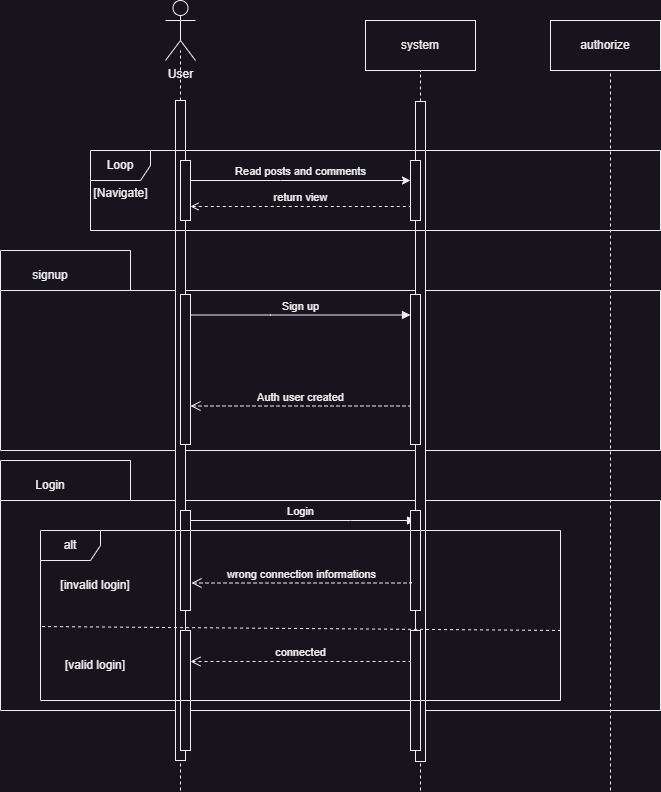

The diagram above was exported from draw.io. Its source (the exported page's mxGraphModel, read from the mxfile embedded in the PNG):
<mxGraphModel dx="2908" dy="1198" grid="1" gridSize="10" guides="1" tooltips="1" connect="1" arrows="1" fold="1" page="1" pageScale="1" pageWidth="850" pageHeight="1100" math="0" shadow="0">
  <root>
    <mxCell id="0" />
    <mxCell id="1" parent="0" />
    <mxCell id="e9cpvvackVoBXOc9cIMi-18" value="" style="shape=folder;fontStyle=1;spacingTop=10;tabWidth=130;tabHeight=40;tabPosition=left;html=1;whiteSpace=wrap;" parent="1" vertex="1">
      <mxGeometry x="-90" y="260" width="660" height="200" as="geometry" />
    </mxCell>
    <mxCell id="e9cpvvackVoBXOc9cIMi-21" value="" style="shape=folder;fontStyle=1;spacingTop=10;tabWidth=130;tabHeight=40;tabPosition=left;html=1;whiteSpace=wrap;" parent="1" vertex="1">
      <mxGeometry x="-90" y="470" width="660" height="250" as="geometry" />
    </mxCell>
    <mxCell id="e9cpvvackVoBXOc9cIMi-8" value="" style="html=1;points=[];perimeter=orthogonalPerimeter;outlineConnect=0;targetShapes=umlLifeline;portConstraint=eastwest;newEdgeStyle={&quot;edgeStyle&quot;:&quot;elbowEdgeStyle&quot;,&quot;elbow&quot;:&quot;vertical&quot;,&quot;curved&quot;:0,&quot;rounded&quot;:0};" parent="1" vertex="1">
      <mxGeometry x="325" y="111" width="10" height="660" as="geometry" />
    </mxCell>
    <mxCell id="e9cpvvackVoBXOc9cIMi-2" value="" style="endArrow=none;dashed=1;html=1;rounded=0;" parent="1" edge="1">
      <mxGeometry width="50" height="50" relative="1" as="geometry">
        <mxPoint x="90" y="800" as="sourcePoint" />
        <mxPoint x="90" y="60" as="targetPoint" />
      </mxGeometry>
    </mxCell>
    <mxCell id="aM9ryv3xv72pqoxQDRHE-7" value="Sign up" style="html=1;verticalAlign=bottom;endArrow=block;edgeStyle=elbowEdgeStyle;elbow=horizontal;curved=0;rounded=0;" parent="1" source="e9cpvvackVoBXOc9cIMi-6" target="e9cpvvackVoBXOc9cIMi-13" edge="1">
      <mxGeometry relative="1" as="geometry">
        <mxPoint x="110" y="325" as="sourcePoint" />
        <Array as="points">
          <mxPoint x="180" y="324.5" />
        </Array>
        <mxPoint x="300" y="325" as="targetPoint" />
      </mxGeometry>
    </mxCell>
    <mxCell id="aM9ryv3xv72pqoxQDRHE-9" value="Read posts and comments" style="html=1;verticalAlign=bottom;endArrow=none;edgeStyle=elbowEdgeStyle;elbow=vertical;curved=0;rounded=0;startArrow=classic;startFill=1;endFill=0;" parent="1" edge="1">
      <mxGeometry relative="1" as="geometry">
        <mxPoint x="320" y="190" as="sourcePoint" />
        <Array as="points">
          <mxPoint x="190" y="190" />
        </Array>
        <mxPoint x="100" y="190" as="targetPoint" />
      </mxGeometry>
    </mxCell>
    <mxCell id="aM9ryv3xv72pqoxQDRHE-10" value="return view" style="html=1;verticalAlign=bottom;endArrow=none;dashed=1;endSize=8;edgeStyle=elbowEdgeStyle;elbow=vertical;curved=0;rounded=0;startArrow=open;startFill=0;endFill=0;" parent="1" edge="1">
      <mxGeometry relative="1" as="geometry">
        <mxPoint x="320" y="216" as="targetPoint" />
        <Array as="points">
          <mxPoint x="180" y="216" />
        </Array>
        <mxPoint x="100" y="216" as="sourcePoint" />
      </mxGeometry>
    </mxCell>
    <mxCell id="aM9ryv3xv72pqoxQDRHE-2" value="" style="html=1;points=[];perimeter=orthogonalPerimeter;outlineConnect=0;targetShapes=umlLifeline;portConstraint=eastwest;newEdgeStyle={&quot;edgeStyle&quot;:&quot;elbowEdgeStyle&quot;,&quot;elbow&quot;:&quot;vertical&quot;,&quot;curved&quot;:0,&quot;rounded&quot;:0};" parent="1" vertex="1">
      <mxGeometry x="85" y="110" width="10" height="660" as="geometry" />
    </mxCell>
    <mxCell id="aM9ryv3xv72pqoxQDRHE-4" value="" style="html=1;points=[];perimeter=orthogonalPerimeter;outlineConnect=0;targetShapes=umlLifeline;portConstraint=eastwest;newEdgeStyle={&quot;edgeStyle&quot;:&quot;elbowEdgeStyle&quot;,&quot;elbow&quot;:&quot;vertical&quot;,&quot;curved&quot;:0,&quot;rounded&quot;:0};" parent="1" vertex="1">
      <mxGeometry x="90" y="170" width="10" height="60" as="geometry" />
    </mxCell>
    <mxCell id="e9cpvvackVoBXOc9cIMi-1" value="User" style="shape=umlActor;verticalLabelPosition=bottom;verticalAlign=top;html=1;outlineConnect=0;" parent="1" vertex="1">
      <mxGeometry x="75" y="10" width="30" height="60" as="geometry" />
    </mxCell>
    <mxCell id="e9cpvvackVoBXOc9cIMi-3" value="" style="endArrow=none;dashed=1;html=1;rounded=0;" parent="1" source="e9cpvvackVoBXOc9cIMi-8" edge="1">
      <mxGeometry width="50" height="50" relative="1" as="geometry">
        <mxPoint x="330" y="1070" as="sourcePoint" />
        <mxPoint x="330" y="80" as="targetPoint" />
      </mxGeometry>
    </mxCell>
    <mxCell id="e9cpvvackVoBXOc9cIMi-4" value="" style="endArrow=none;dashed=1;html=1;rounded=0;" parent="1" edge="1">
      <mxGeometry width="50" height="50" relative="1" as="geometry">
        <mxPoint x="520" y="800" as="sourcePoint" />
        <mxPoint x="520" y="80" as="targetPoint" />
      </mxGeometry>
    </mxCell>
    <mxCell id="e9cpvvackVoBXOc9cIMi-5" value="Loop" style="shape=umlFrame;whiteSpace=wrap;html=1;pointerEvents=0;" parent="1" vertex="1">
      <mxGeometry y="160" width="570" height="80" as="geometry" />
    </mxCell>
    <mxCell id="e9cpvvackVoBXOc9cIMi-6" value="" style="html=1;points=[];perimeter=orthogonalPerimeter;outlineConnect=0;targetShapes=umlLifeline;portConstraint=eastwest;newEdgeStyle={&quot;edgeStyle&quot;:&quot;elbowEdgeStyle&quot;,&quot;elbow&quot;:&quot;vertical&quot;,&quot;curved&quot;:0,&quot;rounded&quot;:0};" parent="1" vertex="1">
      <mxGeometry x="90" y="304" width="10" height="150" as="geometry" />
    </mxCell>
    <mxCell id="e9cpvvackVoBXOc9cIMi-7" value="" style="html=1;points=[];perimeter=orthogonalPerimeter;outlineConnect=0;targetShapes=umlLifeline;portConstraint=eastwest;newEdgeStyle={&quot;edgeStyle&quot;:&quot;elbowEdgeStyle&quot;,&quot;elbow&quot;:&quot;vertical&quot;,&quot;curved&quot;:0,&quot;rounded&quot;:0};" parent="1" vertex="1">
      <mxGeometry x="320" y="170" width="10" height="60" as="geometry" />
    </mxCell>
    <mxCell id="e9cpvvackVoBXOc9cIMi-9" value="" style="endArrow=none;dashed=1;html=1;rounded=0;" parent="1" target="e9cpvvackVoBXOc9cIMi-8" edge="1">
      <mxGeometry width="50" height="50" relative="1" as="geometry">
        <mxPoint x="330" y="800" as="sourcePoint" />
        <mxPoint x="330" y="80" as="targetPoint" />
      </mxGeometry>
    </mxCell>
    <mxCell id="e9cpvvackVoBXOc9cIMi-10" value="system" style="html=1;whiteSpace=wrap;" parent="1" vertex="1">
      <mxGeometry x="275" y="30" width="110" height="50" as="geometry" />
    </mxCell>
    <mxCell id="e9cpvvackVoBXOc9cIMi-11" value="authorize" style="html=1;whiteSpace=wrap;" parent="1" vertex="1">
      <mxGeometry x="460" y="30" width="110" height="50" as="geometry" />
    </mxCell>
    <mxCell id="e9cpvvackVoBXOc9cIMi-13" value="" style="html=1;points=[];perimeter=orthogonalPerimeter;outlineConnect=0;targetShapes=umlLifeline;portConstraint=eastwest;newEdgeStyle={&quot;edgeStyle&quot;:&quot;elbowEdgeStyle&quot;,&quot;elbow&quot;:&quot;vertical&quot;,&quot;curved&quot;:0,&quot;rounded&quot;:0};" parent="1" vertex="1">
      <mxGeometry x="320" y="304" width="10" height="150" as="geometry" />
    </mxCell>
    <mxCell id="e9cpvvackVoBXOc9cIMi-15" value="Auth user created" style="html=1;verticalAlign=bottom;endArrow=open;dashed=1;endSize=8;edgeStyle=elbowEdgeStyle;elbow=vertical;curved=0;rounded=0;" parent="1" edge="1">
      <mxGeometry relative="1" as="geometry">
        <mxPoint x="100" y="415.5" as="targetPoint" />
        <Array as="points">
          <mxPoint x="190" y="415.5" />
        </Array>
        <mxPoint x="320" y="414.5" as="sourcePoint" />
      </mxGeometry>
    </mxCell>
    <mxCell id="e9cpvvackVoBXOc9cIMi-17" value="[Navigate]" style="text;html=1;align=center;verticalAlign=middle;resizable=0;points=[];autosize=1;strokeColor=none;fillColor=none;" parent="1" vertex="1">
      <mxGeometry x="-10" y="188" width="80" height="30" as="geometry" />
    </mxCell>
    <mxCell id="e9cpvvackVoBXOc9cIMi-20" value="signup" style="text;html=1;strokeColor=none;fillColor=none;align=center;verticalAlign=middle;whiteSpace=wrap;rounded=0;" parent="1" vertex="1">
      <mxGeometry x="-70" y="270" width="60" height="30" as="geometry" />
    </mxCell>
    <mxCell id="e9cpvvackVoBXOc9cIMi-22" value="Login" style="html=1;verticalAlign=bottom;endArrow=block;edgeStyle=elbowEdgeStyle;elbow=horizontal;curved=0;rounded=0;" parent="1" edge="1">
      <mxGeometry relative="1" as="geometry">
        <mxPoint x="95" y="530" as="sourcePoint" />
        <Array as="points">
          <mxPoint x="260" y="530" />
          <mxPoint x="180" y="584.5" />
        </Array>
        <mxPoint x="325" y="530" as="targetPoint" />
      </mxGeometry>
    </mxCell>
    <mxCell id="e9cpvvackVoBXOc9cIMi-23" value="" style="html=1;points=[];perimeter=orthogonalPerimeter;outlineConnect=0;targetShapes=umlLifeline;portConstraint=eastwest;newEdgeStyle={&quot;edgeStyle&quot;:&quot;elbowEdgeStyle&quot;,&quot;elbow&quot;:&quot;vertical&quot;,&quot;curved&quot;:0,&quot;rounded&quot;:0};" parent="1" vertex="1">
      <mxGeometry x="90" y="520" width="10" height="100" as="geometry" />
    </mxCell>
    <mxCell id="e9cpvvackVoBXOc9cIMi-24" value="" style="html=1;points=[];perimeter=orthogonalPerimeter;outlineConnect=0;targetShapes=umlLifeline;portConstraint=eastwest;newEdgeStyle={&quot;edgeStyle&quot;:&quot;elbowEdgeStyle&quot;,&quot;elbow&quot;:&quot;vertical&quot;,&quot;curved&quot;:0,&quot;rounded&quot;:0};" parent="1" vertex="1">
      <mxGeometry x="320" y="520" width="10" height="100" as="geometry" />
    </mxCell>
    <mxCell id="e9cpvvackVoBXOc9cIMi-25" value="wrong connection informations" style="html=1;verticalAlign=bottom;endArrow=open;dashed=1;endSize=8;edgeStyle=elbowEdgeStyle;elbow=vertical;curved=0;rounded=0;" parent="1" edge="1">
      <mxGeometry relative="1" as="geometry">
        <mxPoint x="101" y="592.5" as="targetPoint" />
        <Array as="points">
          <mxPoint x="191" y="592.5" />
        </Array>
        <mxPoint x="321" y="591.5" as="sourcePoint" />
      </mxGeometry>
    </mxCell>
    <mxCell id="e9cpvvackVoBXOc9cIMi-27" value="Login" style="text;html=1;strokeColor=none;fillColor=none;align=center;verticalAlign=middle;whiteSpace=wrap;rounded=0;" parent="1" vertex="1">
      <mxGeometry x="-70" y="480" width="60" height="30" as="geometry" />
    </mxCell>
    <mxCell id="e9cpvvackVoBXOc9cIMi-29" value="[valid login]" style="text;html=1;strokeColor=none;fillColor=none;align=center;verticalAlign=middle;whiteSpace=wrap;rounded=0;" parent="1" vertex="1">
      <mxGeometry x="-60" y="660" width="130" height="30" as="geometry" />
    </mxCell>
    <mxCell id="e9cpvvackVoBXOc9cIMi-30" value="[invalid login]" style="text;html=1;strokeColor=none;fillColor=none;align=center;verticalAlign=middle;whiteSpace=wrap;rounded=0;" parent="1" vertex="1">
      <mxGeometry x="-60" y="580" width="130" height="30" as="geometry" />
    </mxCell>
    <mxCell id="e9cpvvackVoBXOc9cIMi-31" value="connected" style="html=1;verticalAlign=bottom;endArrow=open;dashed=1;endSize=8;edgeStyle=elbowEdgeStyle;elbow=vertical;curved=0;rounded=0;" parent="1" edge="1">
      <mxGeometry relative="1" as="geometry">
        <mxPoint x="100" y="671" as="targetPoint" />
        <Array as="points">
          <mxPoint x="190" y="671" />
        </Array>
        <mxPoint x="320" y="670" as="sourcePoint" />
      </mxGeometry>
    </mxCell>
    <mxCell id="e9cpvvackVoBXOc9cIMi-32" value="" style="html=1;points=[];perimeter=orthogonalPerimeter;outlineConnect=0;targetShapes=umlLifeline;portConstraint=eastwest;newEdgeStyle={&quot;edgeStyle&quot;:&quot;elbowEdgeStyle&quot;,&quot;elbow&quot;:&quot;vertical&quot;,&quot;curved&quot;:0,&quot;rounded&quot;:0};" parent="1" vertex="1">
      <mxGeometry x="90" y="640" width="10" height="120" as="geometry" />
    </mxCell>
    <mxCell id="e9cpvvackVoBXOc9cIMi-33" value="" style="endArrow=none;dashed=1;html=1;rounded=0;exitX=0.003;exitY=0.565;exitDx=0;exitDy=0;exitPerimeter=0;entryX=1;entryY=0.588;entryDx=0;entryDy=0;entryPerimeter=0;" parent="1" source="e9cpvvackVoBXOc9cIMi-36" target="e9cpvvackVoBXOc9cIMi-36" edge="1">
      <mxGeometry width="50" height="50" relative="1" as="geometry">
        <mxPoint x="400" y="460" as="sourcePoint" />
        <mxPoint x="570" y="640" as="targetPoint" />
      </mxGeometry>
    </mxCell>
    <mxCell id="e9cpvvackVoBXOc9cIMi-34" value="" style="html=1;points=[];perimeter=orthogonalPerimeter;outlineConnect=0;targetShapes=umlLifeline;portConstraint=eastwest;newEdgeStyle={&quot;edgeStyle&quot;:&quot;elbowEdgeStyle&quot;,&quot;elbow&quot;:&quot;vertical&quot;,&quot;curved&quot;:0,&quot;rounded&quot;:0};" parent="1" vertex="1">
      <mxGeometry x="320" y="640" width="10" height="120" as="geometry" />
    </mxCell>
    <mxCell id="e9cpvvackVoBXOc9cIMi-36" value="alt" style="shape=umlFrame;whiteSpace=wrap;html=1;pointerEvents=0;" parent="1" vertex="1">
      <mxGeometry x="-50" y="540" width="520" height="170" as="geometry" />
    </mxCell>
  </root>
</mxGraphModel>